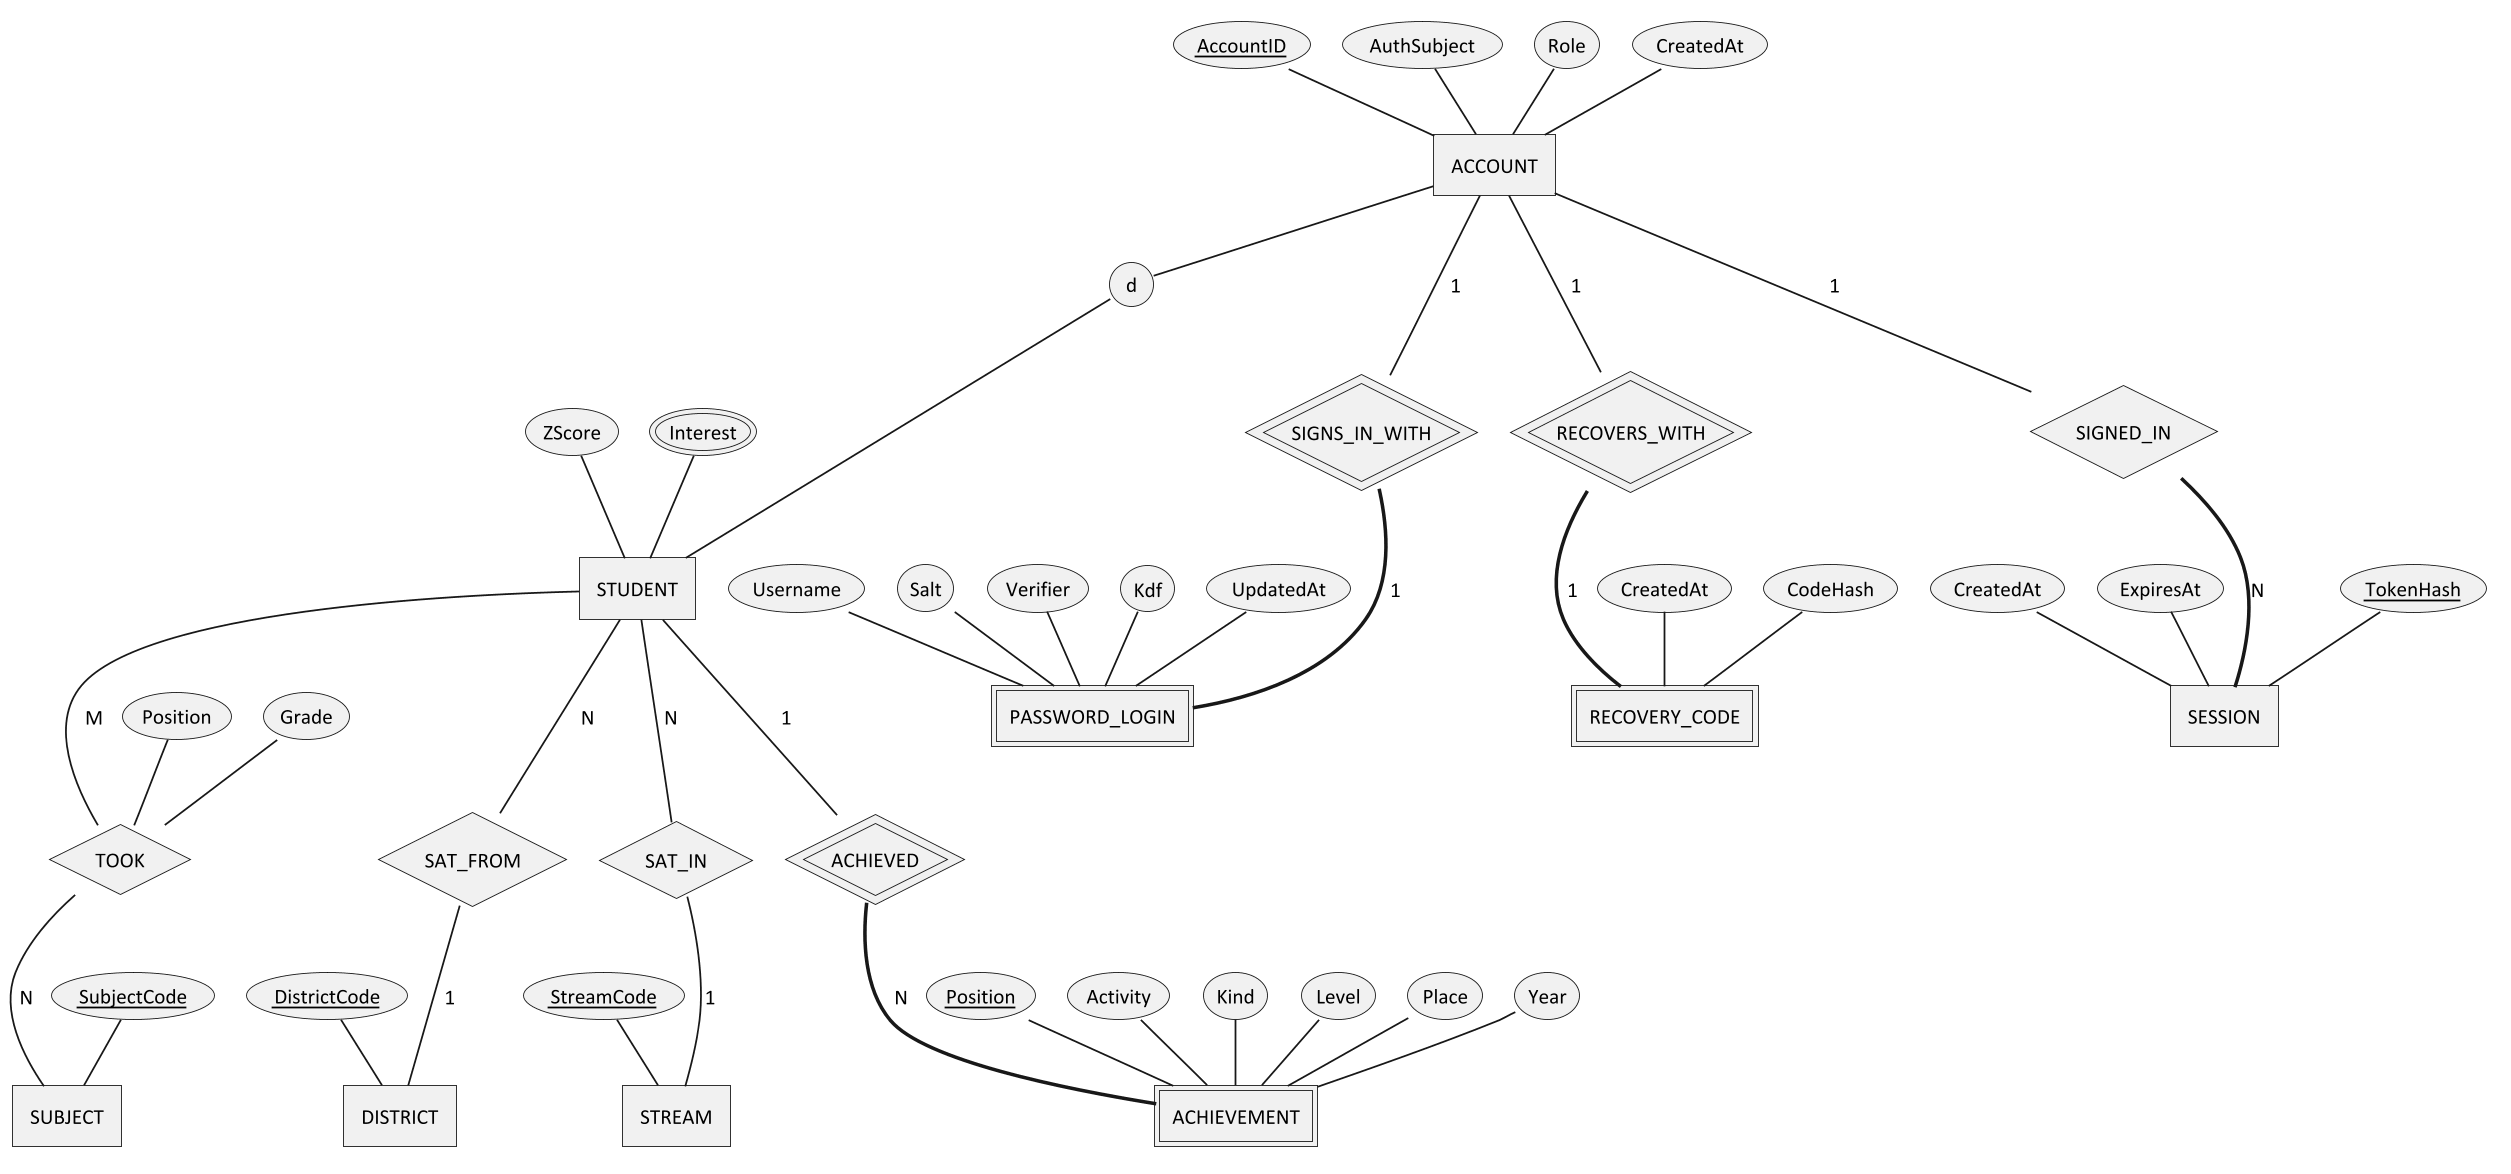

The diagram above was rendered by PlantUML. Its source (embedded in the PNG):
@startchen
skinparamlocked dpi 170
!pragma layout smetana
skinparam defaultFontName Calibri
skinparam defaultFontSize 12
skinparam shadowing false
skinparam backgroundColor white

entity ACCOUNT {
  AccountID <<key>>
  AuthSubject
  Role
  CreatedAt
}
entity STUDENT {
  ZScore
  Interest <<multi>>
}
ACCOUNT ->- d { STUDENT }

entity PASSWORD_LOGIN <<weak>> {
  Username
  Salt
  Verifier
  Kdf
  UpdatedAt
}
relationship SIGNS_IN_WITH <<identifying>> {
}
ACCOUNT -1- SIGNS_IN_WITH
SIGNS_IN_WITH =1= PASSWORD_LOGIN

entity RECOVERY_CODE <<weak>> {
  CodeHash
  CreatedAt
}
relationship RECOVERS_WITH <<identifying>> {
}
ACCOUNT -1- RECOVERS_WITH
RECOVERS_WITH =1= RECOVERY_CODE

entity SESSION {
  TokenHash <<key>>
  CreatedAt
  ExpiresAt
}
relationship SIGNED_IN {
}
ACCOUNT -1- SIGNED_IN
SIGNED_IN =N= SESSION

entity STREAM {
  StreamCode <<key>>
}
entity DISTRICT {
  DistrictCode <<key>>
}
entity SUBJECT {
  SubjectCode <<key>>
}
relationship SAT_IN {
}
STUDENT -N- SAT_IN
SAT_IN -1- STREAM
relationship SAT_FROM {
}
STUDENT -N- SAT_FROM
SAT_FROM -1- DISTRICT
relationship TOOK {
  Grade
  Position
}
STUDENT -M- TOOK
TOOK -N- SUBJECT

entity ACHIEVEMENT <<weak>> {
  Position <<key>>
  Activity
  Kind
  Level
  Place
  Year
}
relationship ACHIEVED <<identifying>> {
}
STUDENT -1- ACHIEVED
ACHIEVED =N= ACHIEVEMENT
@endchen